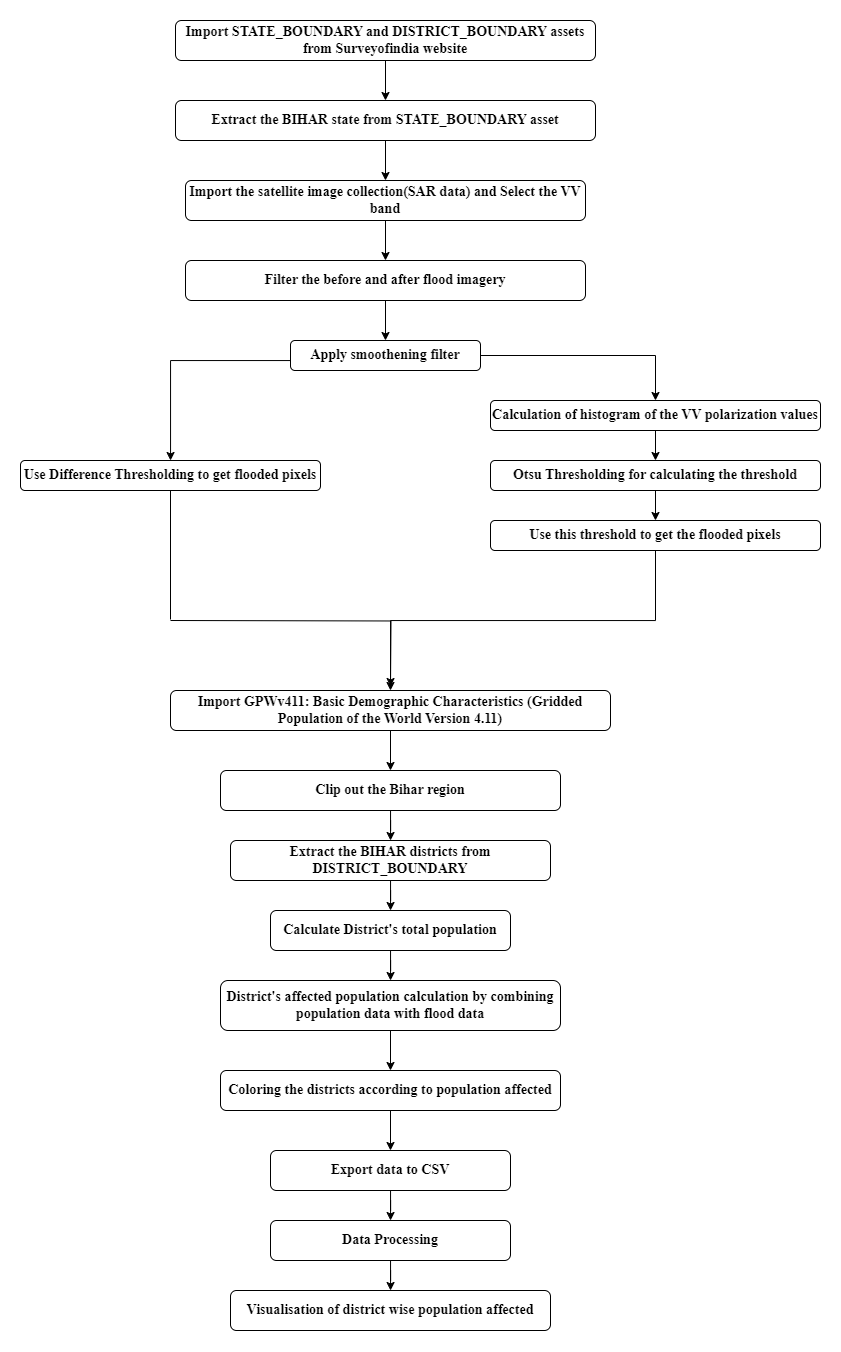

The diagram above was exported from draw.io. Its source (the exported page's mxGraphModel, read from the mxfile embedded in the PNG):
<mxGraphModel dx="1105" dy="549" grid="1" gridSize="10" guides="1" tooltips="1" connect="1" arrows="1" fold="1" page="1" pageScale="1" pageWidth="827" pageHeight="1169" math="0" shadow="0">
  <root>
    <mxCell id="WIyWlLk6GJQsqaUBKTNV-0" />
    <mxCell id="WIyWlLk6GJQsqaUBKTNV-1" parent="WIyWlLk6GJQsqaUBKTNV-0" />
    <mxCell id="UvMfWWYvTf13cVcgHqyp-3" value="" style="edgeStyle=orthogonalEdgeStyle;rounded=0;orthogonalLoop=1;jettySize=auto;html=1;labelBackgroundColor=none;fontColor=default;fontStyle=1;fontFamily=Times New Roman;fontSize=14;" parent="WIyWlLk6GJQsqaUBKTNV-1" source="WIyWlLk6GJQsqaUBKTNV-3" target="gtltPWPcpBpBicA-u-nt-0" edge="1">
      <mxGeometry relative="1" as="geometry" />
    </mxCell>
    <mxCell id="WIyWlLk6GJQsqaUBKTNV-3" value="Import STATE_BOUNDARY and DISTRICT_BOUNDARY assets from Surveyofindia website" style="rounded=1;whiteSpace=wrap;html=1;fontSize=14;glass=0;strokeWidth=1;shadow=0;labelBackgroundColor=none;fontStyle=1;fontFamily=Times New Roman;" parent="WIyWlLk6GJQsqaUBKTNV-1" vertex="1">
      <mxGeometry x="165" y="80" width="420" height="40" as="geometry" />
    </mxCell>
    <mxCell id="gtltPWPcpBpBicA-u-nt-2" value="" style="edgeStyle=orthogonalEdgeStyle;rounded=0;orthogonalLoop=1;jettySize=auto;html=1;fontColor=default;labelBackgroundColor=none;fontStyle=1;fontFamily=Times New Roman;fontSize=14;" parent="WIyWlLk6GJQsqaUBKTNV-1" source="gtltPWPcpBpBicA-u-nt-0" target="gtltPWPcpBpBicA-u-nt-1" edge="1">
      <mxGeometry relative="1" as="geometry" />
    </mxCell>
    <mxCell id="gtltPWPcpBpBicA-u-nt-0" value="Extract the BIHAR state from STATE_BOUNDARY asset" style="rounded=1;whiteSpace=wrap;html=1;labelBackgroundColor=none;fontStyle=1;fontFamily=Times New Roman;fontSize=14;" parent="WIyWlLk6GJQsqaUBKTNV-1" vertex="1">
      <mxGeometry x="165" y="160" width="420" height="40" as="geometry" />
    </mxCell>
    <mxCell id="gtltPWPcpBpBicA-u-nt-4" value="" style="edgeStyle=orthogonalEdgeStyle;rounded=0;orthogonalLoop=1;jettySize=auto;html=1;fontColor=default;labelBackgroundColor=none;fontStyle=1;fontFamily=Times New Roman;fontSize=14;" parent="WIyWlLk6GJQsqaUBKTNV-1" source="gtltPWPcpBpBicA-u-nt-1" target="gtltPWPcpBpBicA-u-nt-3" edge="1">
      <mxGeometry relative="1" as="geometry" />
    </mxCell>
    <mxCell id="gtltPWPcpBpBicA-u-nt-1" value="Import the satellite image collection(SAR data) and Select the VV band" style="whiteSpace=wrap;html=1;rounded=1;labelBackgroundColor=none;fontStyle=1;fontFamily=Times New Roman;fontSize=14;" parent="WIyWlLk6GJQsqaUBKTNV-1" vertex="1">
      <mxGeometry x="175" y="240" width="400" height="40" as="geometry" />
    </mxCell>
    <mxCell id="gtltPWPcpBpBicA-u-nt-6" value="" style="edgeStyle=orthogonalEdgeStyle;rounded=0;orthogonalLoop=1;jettySize=auto;html=1;fontColor=default;labelBackgroundColor=none;fontStyle=1;fontFamily=Times New Roman;fontSize=14;" parent="WIyWlLk6GJQsqaUBKTNV-1" source="gtltPWPcpBpBicA-u-nt-3" target="gtltPWPcpBpBicA-u-nt-5" edge="1">
      <mxGeometry relative="1" as="geometry" />
    </mxCell>
    <mxCell id="gtltPWPcpBpBicA-u-nt-3" value="Filter the before and after flood imagery" style="whiteSpace=wrap;html=1;rounded=1;labelBackgroundColor=none;fontStyle=1;fontFamily=Times New Roman;fontSize=14;" parent="WIyWlLk6GJQsqaUBKTNV-1" vertex="1">
      <mxGeometry x="175" y="320" width="400" height="40" as="geometry" />
    </mxCell>
    <mxCell id="gtltPWPcpBpBicA-u-nt-8" value="" style="edgeStyle=orthogonalEdgeStyle;rounded=0;orthogonalLoop=1;jettySize=auto;html=1;fontColor=default;labelBackgroundColor=none;fontStyle=1;fontFamily=Times New Roman;fontSize=14;" parent="WIyWlLk6GJQsqaUBKTNV-1" source="gtltPWPcpBpBicA-u-nt-5" target="gtltPWPcpBpBicA-u-nt-7" edge="1">
      <mxGeometry relative="1" as="geometry">
        <Array as="points">
          <mxPoint x="160" y="420" />
        </Array>
      </mxGeometry>
    </mxCell>
    <mxCell id="67RjHlpDs4a_9Qx9zkvx-41" style="edgeStyle=orthogonalEdgeStyle;rounded=0;orthogonalLoop=1;jettySize=auto;html=1;entryX=0.5;entryY=0;entryDx=0;entryDy=0;labelBackgroundColor=none;fontColor=default;fontStyle=1;fontFamily=Times New Roman;fontSize=14;" parent="WIyWlLk6GJQsqaUBKTNV-1" source="gtltPWPcpBpBicA-u-nt-5" target="67RjHlpDs4a_9Qx9zkvx-33" edge="1">
      <mxGeometry relative="1" as="geometry" />
    </mxCell>
    <mxCell id="gtltPWPcpBpBicA-u-nt-5" value="Apply smoothening filter" style="whiteSpace=wrap;html=1;rounded=1;labelBackgroundColor=none;fontStyle=1;fontFamily=Times New Roman;fontSize=14;" parent="WIyWlLk6GJQsqaUBKTNV-1" vertex="1">
      <mxGeometry x="280" y="400" width="190" height="30" as="geometry" />
    </mxCell>
    <mxCell id="htJC4SSjCocOufhDIqD1-1" style="edgeStyle=orthogonalEdgeStyle;rounded=0;orthogonalLoop=1;jettySize=auto;html=1;entryX=0.5;entryY=0;entryDx=0;entryDy=0;fontStyle=1;fontFamily=Times New Roman;fontSize=14;" edge="1" parent="WIyWlLk6GJQsqaUBKTNV-1">
      <mxGeometry relative="1" as="geometry">
        <mxPoint x="160" y="680" as="sourcePoint" />
        <mxPoint x="379.99999999999955" y="746" as="targetPoint" />
      </mxGeometry>
    </mxCell>
    <mxCell id="gtltPWPcpBpBicA-u-nt-7" value="Use Difference Thresholding to get flooded pixels" style="whiteSpace=wrap;html=1;rounded=1;labelBackgroundColor=none;fontStyle=1;fontFamily=Times New Roman;fontSize=14;" parent="WIyWlLk6GJQsqaUBKTNV-1" vertex="1">
      <mxGeometry x="10" y="520" width="300" height="30" as="geometry" />
    </mxCell>
    <mxCell id="67RjHlpDs4a_9Qx9zkvx-37" value="" style="edgeStyle=orthogonalEdgeStyle;rounded=0;orthogonalLoop=1;jettySize=auto;html=1;labelBackgroundColor=none;fontColor=default;fontStyle=1;fontFamily=Times New Roman;fontSize=14;" parent="WIyWlLk6GJQsqaUBKTNV-1" source="67RjHlpDs4a_9Qx9zkvx-33" target="67RjHlpDs4a_9Qx9zkvx-36" edge="1">
      <mxGeometry relative="1" as="geometry" />
    </mxCell>
    <mxCell id="67RjHlpDs4a_9Qx9zkvx-33" value="Calculation of histogram of the VV polarization values" style="whiteSpace=wrap;html=1;rounded=1;labelBackgroundColor=none;fontStyle=1;fontFamily=Times New Roman;fontSize=14;" parent="WIyWlLk6GJQsqaUBKTNV-1" vertex="1">
      <mxGeometry x="480" y="460" width="330" height="30" as="geometry" />
    </mxCell>
    <mxCell id="67RjHlpDs4a_9Qx9zkvx-39" value="" style="edgeStyle=orthogonalEdgeStyle;rounded=0;orthogonalLoop=1;jettySize=auto;html=1;labelBackgroundColor=none;fontColor=default;fontStyle=1;fontFamily=Times New Roman;fontSize=14;" parent="WIyWlLk6GJQsqaUBKTNV-1" source="67RjHlpDs4a_9Qx9zkvx-36" target="67RjHlpDs4a_9Qx9zkvx-38" edge="1">
      <mxGeometry relative="1" as="geometry" />
    </mxCell>
    <mxCell id="67RjHlpDs4a_9Qx9zkvx-36" value="Otsu Thresholding for calculating the threshold" style="whiteSpace=wrap;html=1;rounded=1;labelBackgroundColor=none;fontStyle=1;fontFamily=Times New Roman;fontSize=14;" parent="WIyWlLk6GJQsqaUBKTNV-1" vertex="1">
      <mxGeometry x="480" y="520" width="330" height="30" as="geometry" />
    </mxCell>
    <mxCell id="htJC4SSjCocOufhDIqD1-2" style="edgeStyle=orthogonalEdgeStyle;rounded=0;orthogonalLoop=1;jettySize=auto;html=1;exitX=0.5;exitY=1;exitDx=0;exitDy=0;entryX=0.5;entryY=0;entryDx=0;entryDy=0;fontStyle=1;fontFamily=Times New Roman;fontSize=14;" edge="1" parent="WIyWlLk6GJQsqaUBKTNV-1" source="67RjHlpDs4a_9Qx9zkvx-38" target="UvMfWWYvTf13cVcgHqyp-22">
      <mxGeometry relative="1" as="geometry" />
    </mxCell>
    <mxCell id="67RjHlpDs4a_9Qx9zkvx-38" value="Use this threshold to get the flooded pixels" style="whiteSpace=wrap;html=1;rounded=1;labelBackgroundColor=none;fontStyle=1;fontFamily=Times New Roman;fontSize=14;" parent="WIyWlLk6GJQsqaUBKTNV-1" vertex="1">
      <mxGeometry x="480" y="580" width="330" height="30" as="geometry" />
    </mxCell>
    <mxCell id="UvMfWWYvTf13cVcgHqyp-21" value="" style="edgeStyle=orthogonalEdgeStyle;rounded=0;orthogonalLoop=1;jettySize=auto;html=1;labelBackgroundColor=none;fontColor=default;fontStyle=1;fontFamily=Times New Roman;fontSize=14;" parent="WIyWlLk6GJQsqaUBKTNV-1" source="UvMfWWYvTf13cVcgHqyp-22" target="UvMfWWYvTf13cVcgHqyp-24" edge="1">
      <mxGeometry relative="1" as="geometry" />
    </mxCell>
    <mxCell id="UvMfWWYvTf13cVcgHqyp-22" value="Import GPWv411: Basic Demographic Characteristics (Gridded Population of the World Version 4.11)" style="whiteSpace=wrap;html=1;rounded=1;labelBackgroundColor=none;fontStyle=1;fontFamily=Times New Roman;fontSize=14;" parent="WIyWlLk6GJQsqaUBKTNV-1" vertex="1">
      <mxGeometry x="160" y="750" width="440" height="40" as="geometry" />
    </mxCell>
    <mxCell id="UvMfWWYvTf13cVcgHqyp-23" value="" style="edgeStyle=orthogonalEdgeStyle;rounded=0;orthogonalLoop=1;jettySize=auto;html=1;fontColor=default;labelBackgroundColor=none;fontStyle=1;fontFamily=Times New Roman;fontSize=14;" parent="WIyWlLk6GJQsqaUBKTNV-1" source="UvMfWWYvTf13cVcgHqyp-24" target="UvMfWWYvTf13cVcgHqyp-26" edge="1">
      <mxGeometry relative="1" as="geometry" />
    </mxCell>
    <mxCell id="UvMfWWYvTf13cVcgHqyp-24" value="Clip out the Bihar region" style="whiteSpace=wrap;html=1;rounded=1;labelBackgroundColor=none;fontStyle=1;fontFamily=Times New Roman;fontSize=14;" parent="WIyWlLk6GJQsqaUBKTNV-1" vertex="1">
      <mxGeometry x="210" y="830" width="340" height="40" as="geometry" />
    </mxCell>
    <mxCell id="UvMfWWYvTf13cVcgHqyp-25" value="" style="edgeStyle=orthogonalEdgeStyle;rounded=0;orthogonalLoop=1;jettySize=auto;html=1;fontColor=default;labelBackgroundColor=none;fontStyle=1;fontFamily=Times New Roman;fontSize=14;" parent="WIyWlLk6GJQsqaUBKTNV-1" source="UvMfWWYvTf13cVcgHqyp-26" target="UvMfWWYvTf13cVcgHqyp-28" edge="1">
      <mxGeometry relative="1" as="geometry" />
    </mxCell>
    <mxCell id="UvMfWWYvTf13cVcgHqyp-26" value="Extract the BIHAR districts from DISTRICT_BOUNDARY" style="whiteSpace=wrap;html=1;rounded=1;labelBackgroundColor=none;fontStyle=1;fontFamily=Times New Roman;fontSize=14;" parent="WIyWlLk6GJQsqaUBKTNV-1" vertex="1">
      <mxGeometry x="220" y="900" width="320" height="40" as="geometry" />
    </mxCell>
    <mxCell id="UvMfWWYvTf13cVcgHqyp-27" value="" style="edgeStyle=orthogonalEdgeStyle;rounded=0;orthogonalLoop=1;jettySize=auto;html=1;fontColor=default;labelBackgroundColor=none;fontStyle=1;fontFamily=Times New Roman;fontSize=14;" parent="WIyWlLk6GJQsqaUBKTNV-1" source="UvMfWWYvTf13cVcgHqyp-28" target="UvMfWWYvTf13cVcgHqyp-30" edge="1">
      <mxGeometry relative="1" as="geometry" />
    </mxCell>
    <mxCell id="UvMfWWYvTf13cVcgHqyp-28" value="Calculate District's total population" style="whiteSpace=wrap;html=1;rounded=1;labelBackgroundColor=none;fontStyle=1;fontFamily=Times New Roman;fontSize=14;" parent="WIyWlLk6GJQsqaUBKTNV-1" vertex="1">
      <mxGeometry x="260" y="970" width="240" height="40" as="geometry" />
    </mxCell>
    <mxCell id="UvMfWWYvTf13cVcgHqyp-29" value="" style="edgeStyle=orthogonalEdgeStyle;rounded=0;orthogonalLoop=1;jettySize=auto;html=1;fontColor=default;labelBackgroundColor=none;fontStyle=1;fontFamily=Times New Roman;fontSize=14;" parent="WIyWlLk6GJQsqaUBKTNV-1" source="UvMfWWYvTf13cVcgHqyp-30" target="UvMfWWYvTf13cVcgHqyp-32" edge="1">
      <mxGeometry relative="1" as="geometry" />
    </mxCell>
    <mxCell id="UvMfWWYvTf13cVcgHqyp-30" value="District's affected population calculation by&amp;nbsp;combining population data with flood data" style="whiteSpace=wrap;html=1;rounded=1;labelBackgroundColor=none;fontStyle=1;fontFamily=Times New Roman;fontSize=14;" parent="WIyWlLk6GJQsqaUBKTNV-1" vertex="1">
      <mxGeometry x="210" y="1040" width="340" height="50" as="geometry" />
    </mxCell>
    <mxCell id="UvMfWWYvTf13cVcgHqyp-31" value="" style="edgeStyle=orthogonalEdgeStyle;rounded=0;orthogonalLoop=1;jettySize=auto;html=1;fontColor=default;labelBackgroundColor=none;fontStyle=1;fontFamily=Times New Roman;fontSize=14;" parent="WIyWlLk6GJQsqaUBKTNV-1" source="UvMfWWYvTf13cVcgHqyp-32" target="UvMfWWYvTf13cVcgHqyp-34" edge="1">
      <mxGeometry relative="1" as="geometry" />
    </mxCell>
    <mxCell id="UvMfWWYvTf13cVcgHqyp-32" value="Coloring the districts according to population affected" style="whiteSpace=wrap;html=1;rounded=1;labelBackgroundColor=none;fontStyle=1;fontFamily=Times New Roman;fontSize=14;" parent="WIyWlLk6GJQsqaUBKTNV-1" vertex="1">
      <mxGeometry x="210" y="1130" width="340" height="40" as="geometry" />
    </mxCell>
    <mxCell id="UvMfWWYvTf13cVcgHqyp-33" value="" style="edgeStyle=orthogonalEdgeStyle;rounded=0;orthogonalLoop=1;jettySize=auto;html=1;labelBackgroundColor=none;fontColor=default;fontStyle=1;fontFamily=Times New Roman;fontSize=14;" parent="WIyWlLk6GJQsqaUBKTNV-1" source="UvMfWWYvTf13cVcgHqyp-34" target="UvMfWWYvTf13cVcgHqyp-36" edge="1">
      <mxGeometry relative="1" as="geometry" />
    </mxCell>
    <mxCell id="UvMfWWYvTf13cVcgHqyp-34" value="Export data to CSV" style="whiteSpace=wrap;html=1;rounded=1;labelBackgroundColor=none;fontStyle=1;fontFamily=Times New Roman;fontSize=14;" parent="WIyWlLk6GJQsqaUBKTNV-1" vertex="1">
      <mxGeometry x="260" y="1210" width="240" height="40" as="geometry" />
    </mxCell>
    <mxCell id="UvMfWWYvTf13cVcgHqyp-35" value="" style="edgeStyle=orthogonalEdgeStyle;rounded=0;orthogonalLoop=1;jettySize=auto;html=1;labelBackgroundColor=none;fontColor=default;fontStyle=1;fontFamily=Times New Roman;fontSize=14;" parent="WIyWlLk6GJQsqaUBKTNV-1" source="UvMfWWYvTf13cVcgHqyp-36" target="UvMfWWYvTf13cVcgHqyp-37" edge="1">
      <mxGeometry relative="1" as="geometry" />
    </mxCell>
    <mxCell id="UvMfWWYvTf13cVcgHqyp-36" value="Data Processing" style="whiteSpace=wrap;html=1;rounded=1;labelBackgroundColor=none;fontStyle=1;fontFamily=Times New Roman;fontSize=14;" parent="WIyWlLk6GJQsqaUBKTNV-1" vertex="1">
      <mxGeometry x="260" y="1280" width="240" height="40" as="geometry" />
    </mxCell>
    <mxCell id="UvMfWWYvTf13cVcgHqyp-37" value="Visualisation of district wise population affected" style="whiteSpace=wrap;html=1;rounded=1;labelBackgroundColor=none;fontStyle=1;fontFamily=Times New Roman;fontSize=14;" parent="WIyWlLk6GJQsqaUBKTNV-1" vertex="1">
      <mxGeometry x="220" y="1350" width="320" height="40" as="geometry" />
    </mxCell>
    <mxCell id="htJC4SSjCocOufhDIqD1-4" value="" style="endArrow=none;html=1;rounded=0;entryX=0.5;entryY=1;entryDx=0;entryDy=0;fontStyle=1;fontFamily=Times New Roman;fontSize=14;" edge="1" parent="WIyWlLk6GJQsqaUBKTNV-1" target="gtltPWPcpBpBicA-u-nt-7">
      <mxGeometry width="50" height="50" relative="1" as="geometry">
        <mxPoint x="160" y="679" as="sourcePoint" />
        <mxPoint x="130" y="556" as="targetPoint" />
      </mxGeometry>
    </mxCell>
  </root>
</mxGraphModel>